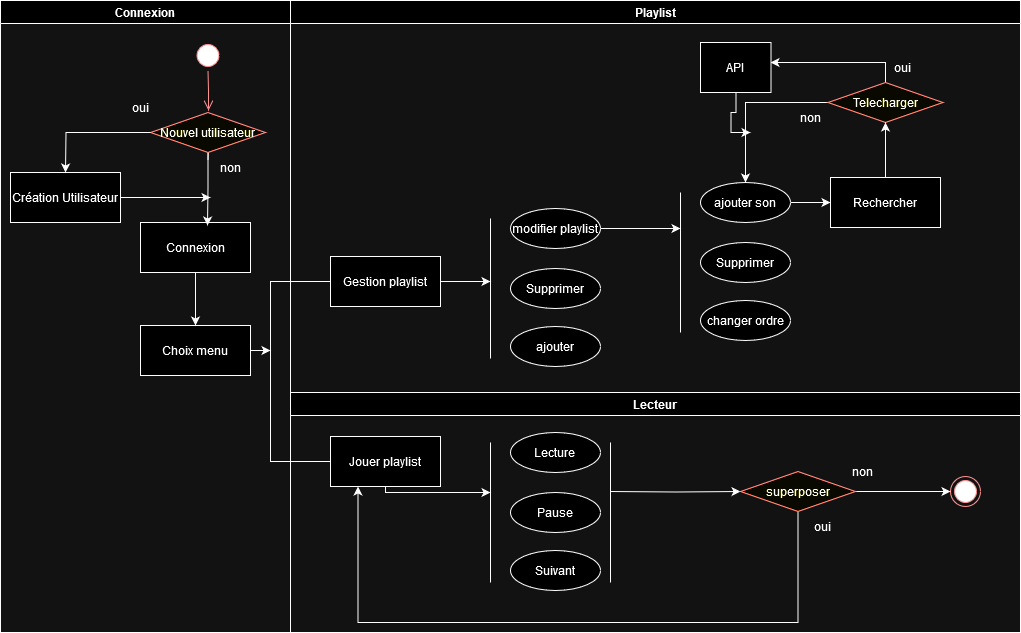

The diagram above was exported from draw.io. Its source (the exported page's mxGraphModel, read from the mxfile embedded in the PNG):
<mxGraphModel dx="2074" dy="1134" grid="1" gridSize="10" guides="1" tooltips="1" connect="1" arrows="1" fold="1" page="1" pageScale="1" pageWidth="1169" pageHeight="826" background="none" math="0" shadow="0">
  <root>
    <mxCell id="0" />
    <mxCell id="1" parent="0" />
    <mxCell id="2" value="Connexion" style="swimlane;whiteSpace=wrap" parent="1" vertex="1">
      <mxGeometry x="30" y="128" width="290" height="632" as="geometry" />
    </mxCell>
    <mxCell id="5" value="" style="ellipse;shape=startState;fillColor=#000000;strokeColor=#ff0000;" parent="2" vertex="1">
      <mxGeometry x="192.5" y="40" width="30" height="30" as="geometry" />
    </mxCell>
    <mxCell id="6" value="" style="edgeStyle=elbowEdgeStyle;elbow=horizontal;verticalAlign=bottom;endArrow=open;endSize=8;strokeColor=#FF0000;endFill=1;rounded=0" parent="2" source="5" edge="1">
      <mxGeometry x="100" y="40" as="geometry">
        <mxPoint x="208" y="110" as="targetPoint" />
      </mxGeometry>
    </mxCell>
    <mxCell id="y1hk1-lNLU-EG55ICA1L-42" value="" style="edgeStyle=orthogonalEdgeStyle;rounded=0;orthogonalLoop=1;jettySize=auto;html=1;" parent="2" target="y1hk1-lNLU-EG55ICA1L-41" edge="1">
      <mxGeometry relative="1" as="geometry">
        <mxPoint x="207.5" y="160" as="sourcePoint" />
      </mxGeometry>
    </mxCell>
    <mxCell id="E0teG35sYCp0bTSXdKpn-89" style="edgeStyle=orthogonalEdgeStyle;rounded=0;orthogonalLoop=1;jettySize=auto;html=1;" edge="1" parent="2" source="10">
      <mxGeometry relative="1" as="geometry">
        <mxPoint x="270" y="350" as="targetPoint" />
      </mxGeometry>
    </mxCell>
    <mxCell id="10" value="Choix menu" style="" parent="2" vertex="1">
      <mxGeometry x="140" y="325" width="110" height="50" as="geometry" />
    </mxCell>
    <mxCell id="y1hk1-lNLU-EG55ICA1L-41" value="Nouvel utilisateur" style="rhombus;fillColor=#ffffc0;strokeColor=#ff0000;" parent="2" vertex="1">
      <mxGeometry x="150" y="112" width="115" height="40" as="geometry" />
    </mxCell>
    <mxCell id="y1hk1-lNLU-EG55ICA1L-45" value="non" style="text;html=1;align=center;verticalAlign=middle;resizable=0;points=[];autosize=1;strokeColor=none;fillColor=none;" parent="2" vertex="1">
      <mxGeometry x="210" y="152" width="40" height="30" as="geometry" />
    </mxCell>
    <mxCell id="E0teG35sYCp0bTSXdKpn-47" style="edgeStyle=orthogonalEdgeStyle;rounded=0;orthogonalLoop=1;jettySize=auto;html=1;" edge="1" parent="2" source="y1hk1-lNLU-EG55ICA1L-47">
      <mxGeometry relative="1" as="geometry">
        <mxPoint x="210" y="197" as="targetPoint" />
      </mxGeometry>
    </mxCell>
    <mxCell id="y1hk1-lNLU-EG55ICA1L-47" value="Création Utilisateur" style="" parent="2" vertex="1">
      <mxGeometry x="10" y="172" width="110" height="50" as="geometry" />
    </mxCell>
    <mxCell id="y1hk1-lNLU-EG55ICA1L-57" value="oui" style="text;html=1;align=center;verticalAlign=middle;resizable=0;points=[];autosize=1;strokeColor=none;fillColor=none;" parent="2" vertex="1">
      <mxGeometry x="120" y="92" width="40" height="30" as="geometry" />
    </mxCell>
    <mxCell id="E0teG35sYCp0bTSXdKpn-45" style="edgeStyle=orthogonalEdgeStyle;rounded=0;orthogonalLoop=1;jettySize=auto;html=1;" edge="1" parent="2" source="y1hk1-lNLU-EG55ICA1L-41">
      <mxGeometry relative="1" as="geometry">
        <mxPoint x="65" y="172" as="targetPoint" />
      </mxGeometry>
    </mxCell>
    <mxCell id="E0teG35sYCp0bTSXdKpn-49" style="edgeStyle=orthogonalEdgeStyle;rounded=0;orthogonalLoop=1;jettySize=auto;html=1;entryX=0.5;entryY=0;entryDx=0;entryDy=0;" edge="1" parent="2" source="E0teG35sYCp0bTSXdKpn-46" target="10">
      <mxGeometry relative="1" as="geometry" />
    </mxCell>
    <mxCell id="E0teG35sYCp0bTSXdKpn-46" value="Connexion" style="" vertex="1" parent="2">
      <mxGeometry x="140" y="222" width="110" height="50" as="geometry" />
    </mxCell>
    <mxCell id="E0teG35sYCp0bTSXdKpn-48" style="edgeStyle=orthogonalEdgeStyle;rounded=0;orthogonalLoop=1;jettySize=auto;html=1;entryX=0.609;entryY=0.06;entryDx=0;entryDy=0;entryPerimeter=0;" edge="1" parent="2" source="y1hk1-lNLU-EG55ICA1L-41" target="E0teG35sYCp0bTSXdKpn-46">
      <mxGeometry relative="1" as="geometry" />
    </mxCell>
    <mxCell id="3" value="Playlist" style="swimlane;whiteSpace=wrap" parent="1" vertex="1">
      <mxGeometry x="320" y="128" width="730" height="392" as="geometry" />
    </mxCell>
    <mxCell id="y1hk1-lNLU-EG55ICA1L-63" style="edgeStyle=orthogonalEdgeStyle;rounded=0;orthogonalLoop=1;jettySize=auto;html=1;" parent="3" source="y1hk1-lNLU-EG55ICA1L-51" edge="1">
      <mxGeometry relative="1" as="geometry">
        <mxPoint x="200" y="281" as="targetPoint" />
      </mxGeometry>
    </mxCell>
    <mxCell id="y1hk1-lNLU-EG55ICA1L-51" value="Gestion playlist" style="" parent="3" vertex="1">
      <mxGeometry x="40" y="256" width="110" height="50" as="geometry" />
    </mxCell>
    <mxCell id="y1hk1-lNLU-EG55ICA1L-64" value="modifier playlist" style="ellipse;whiteSpace=wrap;html=1;" parent="3" vertex="1">
      <mxGeometry x="220" y="208" width="90" height="40" as="geometry" />
    </mxCell>
    <mxCell id="y1hk1-lNLU-EG55ICA1L-65" value="Supprimer" style="ellipse;whiteSpace=wrap;html=1;" parent="3" vertex="1">
      <mxGeometry x="220" y="268" width="90" height="40" as="geometry" />
    </mxCell>
    <mxCell id="y1hk1-lNLU-EG55ICA1L-66" value="ajouter" style="ellipse;whiteSpace=wrap;html=1;" parent="3" vertex="1">
      <mxGeometry x="220" y="326" width="90" height="40" as="geometry" />
    </mxCell>
    <mxCell id="y1hk1-lNLU-EG55ICA1L-62" value="" style="endArrow=none;html=1;rounded=0;" parent="3" edge="1">
      <mxGeometry width="50" height="50" relative="1" as="geometry">
        <mxPoint x="200" y="358" as="sourcePoint" />
        <mxPoint x="200" y="218" as="targetPoint" />
      </mxGeometry>
    </mxCell>
    <mxCell id="E0teG35sYCp0bTSXdKpn-81" style="edgeStyle=orthogonalEdgeStyle;rounded=0;orthogonalLoop=1;jettySize=auto;html=1;entryX=0.5;entryY=0;entryDx=0;entryDy=0;" edge="1" parent="3" source="y1hk1-lNLU-EG55ICA1L-59" target="E0teG35sYCp0bTSXdKpn-50">
      <mxGeometry relative="1" as="geometry">
        <Array as="points">
          <mxPoint x="455" y="182" />
          <mxPoint x="455" y="102" />
        </Array>
      </mxGeometry>
    </mxCell>
    <mxCell id="E0teG35sYCp0bTSXdKpn-82" style="edgeStyle=orthogonalEdgeStyle;rounded=0;orthogonalLoop=1;jettySize=auto;html=1;exitX=0.5;exitY=0;exitDx=0;exitDy=0;entryX=0.993;entryY=0.4;entryDx=0;entryDy=0;entryPerimeter=0;" edge="1" parent="3" source="y1hk1-lNLU-EG55ICA1L-59" target="E0teG35sYCp0bTSXdKpn-80">
      <mxGeometry relative="1" as="geometry" />
    </mxCell>
    <mxCell id="y1hk1-lNLU-EG55ICA1L-59" value="Telecharger" style="rhombus;fillColor=#ffffc0;strokeColor=#ff0000;" parent="3" vertex="1">
      <mxGeometry x="537.5" y="82" width="115" height="40" as="geometry" />
    </mxCell>
    <mxCell id="E0teG35sYCp0bTSXdKpn-55" style="edgeStyle=orthogonalEdgeStyle;rounded=0;orthogonalLoop=1;jettySize=auto;html=1;entryX=0;entryY=0.5;entryDx=0;entryDy=0;" edge="1" parent="3" source="E0teG35sYCp0bTSXdKpn-50" target="y1hk1-lNLU-EG55ICA1L-52">
      <mxGeometry relative="1" as="geometry" />
    </mxCell>
    <mxCell id="E0teG35sYCp0bTSXdKpn-50" value="ajouter son" style="ellipse;whiteSpace=wrap;html=1;" vertex="1" parent="3">
      <mxGeometry x="410" y="182" width="90" height="40" as="geometry" />
    </mxCell>
    <mxCell id="E0teG35sYCp0bTSXdKpn-51" value="Supprimer" style="ellipse;whiteSpace=wrap;html=1;" vertex="1" parent="3">
      <mxGeometry x="410" y="242" width="90" height="40" as="geometry" />
    </mxCell>
    <mxCell id="E0teG35sYCp0bTSXdKpn-52" value="changer ordre" style="ellipse;whiteSpace=wrap;html=1;" vertex="1" parent="3">
      <mxGeometry x="410" y="300" width="90" height="40" as="geometry" />
    </mxCell>
    <mxCell id="E0teG35sYCp0bTSXdKpn-53" value="" style="endArrow=none;html=1;rounded=0;" edge="1" parent="3">
      <mxGeometry width="50" height="50" relative="1" as="geometry">
        <mxPoint x="390" y="332" as="sourcePoint" />
        <mxPoint x="390" y="192" as="targetPoint" />
      </mxGeometry>
    </mxCell>
    <mxCell id="y1hk1-lNLU-EG55ICA1L-52" value="Rechercher" style="" parent="3" vertex="1">
      <mxGeometry x="540" y="177" width="110" height="50" as="geometry" />
    </mxCell>
    <mxCell id="y1hk1-lNLU-EG55ICA1L-60" value="" style="edgeStyle=orthogonalEdgeStyle;rounded=0;orthogonalLoop=1;jettySize=auto;html=1;" parent="3" source="y1hk1-lNLU-EG55ICA1L-52" target="y1hk1-lNLU-EG55ICA1L-59" edge="1">
      <mxGeometry relative="1" as="geometry" />
    </mxCell>
    <mxCell id="E0teG35sYCp0bTSXdKpn-83" style="edgeStyle=orthogonalEdgeStyle;rounded=0;orthogonalLoop=1;jettySize=auto;html=1;exitX=0.355;exitY=0.98;exitDx=0;exitDy=0;exitPerimeter=0;" edge="1" parent="3" source="E0teG35sYCp0bTSXdKpn-80">
      <mxGeometry relative="1" as="geometry">
        <mxPoint x="460" y="132" as="targetPoint" />
        <Array as="points">
          <mxPoint x="445.5" y="91" />
          <mxPoint x="445.5" y="112" />
          <mxPoint x="440.5" y="112" />
          <mxPoint x="440.5" y="132" />
        </Array>
      </mxGeometry>
    </mxCell>
    <mxCell id="E0teG35sYCp0bTSXdKpn-80" value="API" style="" vertex="1" parent="3">
      <mxGeometry x="410" y="42" width="70.5" height="50" as="geometry" />
    </mxCell>
    <mxCell id="E0teG35sYCp0bTSXdKpn-84" value="oui" style="text;html=1;align=center;verticalAlign=middle;resizable=0;points=[];autosize=1;strokeColor=none;fillColor=none;" vertex="1" parent="3">
      <mxGeometry x="592.25" y="52" width="40" height="30" as="geometry" />
    </mxCell>
    <mxCell id="E0teG35sYCp0bTSXdKpn-85" value="non" style="text;html=1;align=center;verticalAlign=middle;resizable=0;points=[];autosize=1;strokeColor=none;fillColor=none;" vertex="1" parent="3">
      <mxGeometry x="500" y="102" width="40" height="30" as="geometry" />
    </mxCell>
    <mxCell id="E0teG35sYCp0bTSXdKpn-54" value="" style="edgeStyle=orthogonalEdgeStyle;rounded=0;orthogonalLoop=1;jettySize=auto;html=1;" edge="1" parent="3" source="y1hk1-lNLU-EG55ICA1L-64">
      <mxGeometry relative="1" as="geometry">
        <mxPoint x="390" y="228" as="targetPoint" />
      </mxGeometry>
    </mxCell>
    <mxCell id="E0teG35sYCp0bTSXdKpn-87" value="Lecteur" style="swimlane;whiteSpace=wrap;html=1;" vertex="1" parent="1">
      <mxGeometry x="320" y="520" width="730" height="240" as="geometry" />
    </mxCell>
    <mxCell id="E0teG35sYCp0bTSXdKpn-42" style="edgeStyle=orthogonalEdgeStyle;rounded=0;orthogonalLoop=1;jettySize=auto;html=1;" edge="1" parent="E0teG35sYCp0bTSXdKpn-87" source="y1hk1-lNLU-EG55ICA1L-50">
      <mxGeometry relative="1" as="geometry">
        <mxPoint x="200" y="100" as="targetPoint" />
        <Array as="points">
          <mxPoint x="95" y="100" />
          <mxPoint x="181" y="100" />
        </Array>
      </mxGeometry>
    </mxCell>
    <mxCell id="y1hk1-lNLU-EG55ICA1L-50" value="Jouer playlist" style="" parent="E0teG35sYCp0bTSXdKpn-87" vertex="1">
      <mxGeometry x="40" y="44" width="110" height="50" as="geometry" />
    </mxCell>
    <mxCell id="y1hk1-lNLU-EG55ICA1L-67" value="&lt;div&gt;Lecture&lt;br&gt;&lt;/div&gt;" style="ellipse;whiteSpace=wrap;html=1;" parent="E0teG35sYCp0bTSXdKpn-87" vertex="1">
      <mxGeometry x="220" y="40" width="90" height="40" as="geometry" />
    </mxCell>
    <mxCell id="y1hk1-lNLU-EG55ICA1L-68" value="Pause" style="ellipse;whiteSpace=wrap;html=1;" parent="E0teG35sYCp0bTSXdKpn-87" vertex="1">
      <mxGeometry x="220" y="100" width="90" height="40" as="geometry" />
    </mxCell>
    <mxCell id="y1hk1-lNLU-EG55ICA1L-69" value="Suivant" style="ellipse;whiteSpace=wrap;html=1;" parent="E0teG35sYCp0bTSXdKpn-87" vertex="1">
      <mxGeometry x="220" y="158" width="90" height="40" as="geometry" />
    </mxCell>
    <mxCell id="y1hk1-lNLU-EG55ICA1L-70" value="" style="endArrow=none;html=1;rounded=0;" parent="E0teG35sYCp0bTSXdKpn-87" edge="1">
      <mxGeometry width="50" height="50" relative="1" as="geometry">
        <mxPoint x="200" y="190" as="sourcePoint" />
        <mxPoint x="200" y="50" as="targetPoint" />
      </mxGeometry>
    </mxCell>
    <mxCell id="38" value="" style="ellipse;shape=endState;fillColor=#000000;strokeColor=#ff0000" parent="E0teG35sYCp0bTSXdKpn-87" vertex="1">
      <mxGeometry x="660" y="84" width="30" height="30" as="geometry" />
    </mxCell>
    <mxCell id="E0teG35sYCp0bTSXdKpn-44" style="edgeStyle=orthogonalEdgeStyle;rounded=0;orthogonalLoop=1;jettySize=auto;html=1;" edge="1" parent="E0teG35sYCp0bTSXdKpn-87" source="E0teG35sYCp0bTSXdKpn-43" target="38">
      <mxGeometry relative="1" as="geometry" />
    </mxCell>
    <mxCell id="E0teG35sYCp0bTSXdKpn-63" style="edgeStyle=orthogonalEdgeStyle;rounded=0;orthogonalLoop=1;jettySize=auto;html=1;" edge="1" parent="E0teG35sYCp0bTSXdKpn-87" target="E0teG35sYCp0bTSXdKpn-43">
      <mxGeometry relative="1" as="geometry">
        <mxPoint x="320" y="99" as="sourcePoint" />
      </mxGeometry>
    </mxCell>
    <mxCell id="E0teG35sYCp0bTSXdKpn-43" value="superposer " style="rhombus;fillColor=#ffffc0;strokeColor=#ff0000;" vertex="1" parent="E0teG35sYCp0bTSXdKpn-87">
      <mxGeometry x="450" y="79" width="115" height="40" as="geometry" />
    </mxCell>
    <mxCell id="E0teG35sYCp0bTSXdKpn-59" value="oui" style="text;html=1;align=center;verticalAlign=middle;resizable=0;points=[];autosize=1;strokeColor=none;fillColor=none;" vertex="1" parent="E0teG35sYCp0bTSXdKpn-87">
      <mxGeometry x="512.25" y="119" width="40" height="30" as="geometry" />
    </mxCell>
    <mxCell id="E0teG35sYCp0bTSXdKpn-60" value="non" style="text;html=1;align=center;verticalAlign=middle;resizable=0;points=[];autosize=1;strokeColor=none;fillColor=none;" vertex="1" parent="E0teG35sYCp0bTSXdKpn-87">
      <mxGeometry x="552.25" y="64" width="40" height="30" as="geometry" />
    </mxCell>
    <mxCell id="E0teG35sYCp0bTSXdKpn-61" value="" style="endArrow=none;html=1;rounded=0;" edge="1" parent="E0teG35sYCp0bTSXdKpn-87">
      <mxGeometry width="50" height="50" relative="1" as="geometry">
        <mxPoint x="320" y="190" as="sourcePoint" />
        <mxPoint x="320" y="50" as="targetPoint" />
      </mxGeometry>
    </mxCell>
    <mxCell id="E0teG35sYCp0bTSXdKpn-58" style="edgeStyle=orthogonalEdgeStyle;rounded=0;orthogonalLoop=1;jettySize=auto;html=1;entryX=0.25;entryY=1;entryDx=0;entryDy=0;" edge="1" parent="E0teG35sYCp0bTSXdKpn-87" source="E0teG35sYCp0bTSXdKpn-43" target="y1hk1-lNLU-EG55ICA1L-50">
      <mxGeometry relative="1" as="geometry">
        <Array as="points">
          <mxPoint x="508" y="230" />
          <mxPoint x="68" y="230" />
        </Array>
      </mxGeometry>
    </mxCell>
    <mxCell id="E0teG35sYCp0bTSXdKpn-88" style="edgeStyle=orthogonalEdgeStyle;rounded=0;orthogonalLoop=1;jettySize=auto;html=1;entryX=0;entryY=0.5;entryDx=0;entryDy=0;exitX=0;exitY=0.5;exitDx=0;exitDy=0;endArrow=none;endFill=0;" edge="1" parent="1" source="y1hk1-lNLU-EG55ICA1L-50" target="y1hk1-lNLU-EG55ICA1L-51">
      <mxGeometry relative="1" as="geometry">
        <Array as="points">
          <mxPoint x="300" y="589" />
          <mxPoint x="300" y="409" />
        </Array>
      </mxGeometry>
    </mxCell>
  </root>
</mxGraphModel>